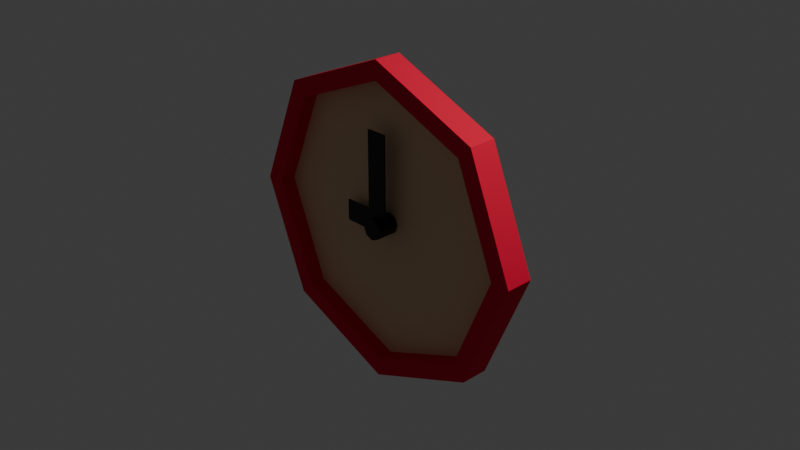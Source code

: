 # Source: Untitled.blend  (saved by Blender 4.5.91; exported with 4.5.12 LTS)
import bpy
from mathutils import Matrix  # noqa: F401  (used for matrix-valued properties, if any)

bpy.ops.wm.read_factory_settings(use_empty=True)
scene = bpy.context.scene
scene.name = 'Scene'

# ---- collections
col_collection = bpy.data.collections.new('Collection'); scene.collection.children.link(col_collection)

# ---- materials (node trees are filled in below, after node groups)
mat_rojo = bpy.data.materials.new('Rojo')
mat_negro = bpy.data.materials.new('Negro')
mat_amarillosuave = bpy.data.materials.new('AmarilloSuave')

# ---- material node trees
mat_rojo.use_nodes = True; mat_rojo.node_tree.nodes.clear()
_N = mat_rojo.node_tree.nodes; _L = mat_rojo.node_tree.links
n0 = _N.new('ShaderNodeBsdfPrincipled'); n0.name = 'Principled BSDF'; n0.location = (-200, 100)
n0.inputs[0].default_value = (0.8001, 0.0, 0.04006, 1.0)
n0.inputs[2].default_value = 1.0
n0.inputs[27].default_value = (0.7991, 0.0, 0.03955, 1.0)
n1 = _N.new('ShaderNodeOutputMaterial'); n1.name = 'Material Output'; n1.location = (200, 100)
_L.new(n0.outputs[0], n1.inputs[0])
n1.is_active_output = True
mat_negro.use_nodes = True; mat_negro.node_tree.nodes.clear()
_N = mat_negro.node_tree.nodes; _L = mat_negro.node_tree.links
n0 = _N.new('ShaderNodeBsdfPrincipled'); n0.name = 'Principled BSDF'; n0.location = (-200, 100)
n0.inputs[0].default_value = (0.0, 0.0, 0.0, 1.0)
n1 = _N.new('ShaderNodeOutputMaterial'); n1.name = 'Material Output'; n1.location = (200, 100)
_L.new(n0.outputs[0], n1.inputs[0])
n1.is_active_output = True
mat_amarillosuave.use_nodes = True; mat_amarillosuave.node_tree.nodes.clear()
_N = mat_amarillosuave.node_tree.nodes; _L = mat_amarillosuave.node_tree.links
n0 = _N.new('ShaderNodeBsdfPrincipled'); n0.name = 'Principled BSDF'; n0.location = (-200, 100)
n0.inputs[0].default_value = (0.8002, 0.5319, 0.3259, 1.0)
n1 = _N.new('ShaderNodeOutputMaterial'); n1.name = 'Material Output'; n1.location = (200, 100)
_L.new(n0.outputs[0], n1.inputs[0])
n1.is_active_output = True

# ---- world
world_world = bpy.data.worlds.new('World'); scene.world = world_world
world_world.use_nodes = True; world_world.node_tree.nodes.clear()
_N = world_world.node_tree.nodes; _L = world_world.node_tree.links
n0 = _N.new('ShaderNodeOutputWorld'); n0.name = 'World Output'; n0.location = (200, 100)
n1 = _N.new('ShaderNodeBackground'); n1.name = 'Background'; n1.location = (-200, 100)
n1.inputs[0].default_value = (0.05088, 0.05088, 0.05088, 1.0)
_L.new(n1.outputs[0], n0.inputs[0])
n0.is_active_output = True
world_world.color = (0.05088, 0.05088, 0.05088)
world_world.sun_shadow_jitter_overblur = 0.0

# ---- cameras
cam_camera = bpy.data.cameras.new('Camera')
cam_camera.clip_end = 100.0
cam_camera.ortho_scale = 7.314

# ---- lights
light_light = bpy.data.lights.new('Light', 'POINT')
light_light.energy = 1000.0
light_light.shadow_soft_size = 0.1

# ---- meshes
me_circle = bpy.data.meshes.new('Circle')
me_circle.from_pydata([(0.0, 1.0, 0.0), (0.0, 0.8799, 0.3576), (-0.7071, 0.7071, 0.0), (-0.6222, 0.6222, 0.3576), (-1.0, 0.0, 0.0), (-0.8799, 0.0, 0.3576), (-0.7071, -0.7071, 0.0), (-0.6222, -0.6222, 0.3576), (0.0, -1.0, 0.0), (0.0, -0.8799, 0.3576), (0.7071, -0.7071, 0.0), (0.6222, -0.6222, 0.3576), (1.0, 0.0, 0.0), (0.8799, 0.0, 0.3576), (0.7071, 0.7071, 0.0), (0.6222, 0.6222, 0.3576), (0.0, 1.0, 0.8379), (-0.7071, 0.7071, 0.8379), (-1.0, 3.662e-08, 0.8379), (-0.7071, -0.7071, 0.8379), (0.0, -1.0, 0.8379), (0.7071, -0.7071, 0.8379), (1.0, 3.662e-08, 0.8379), (0.7071, 0.7071, 0.8379), (-0.6222, 0.6222, 0.8379), (-0.6222, -0.6222, 0.8379), (0.6222, -0.6222, 0.8379), (0.6222, 0.6222, 0.8379), (-0.8799, 2.099e-08, 0.8379), (0.0, -0.8799, 0.8379), (0.0, 0.8799, 0.8379), (0.8799, 2.099e-08, 0.8379)], [], [(14, 0, 16, 23), (10, 12, 22, 21), (6, 8, 20, 19), (2, 4, 18, 17), (12, 14, 23, 22), (8, 10, 21, 20), (4, 6, 19, 18), (0, 2, 17, 16), (21, 22, 23, 16, 17, 18, 19, 20, 29, 25, 28, 24, 30, 27, 31, 26), (29, 20, 21, 26), (8, 6, 4, 2, 0, 14, 12, 10), (30, 1, 15, 27), (13, 11, 26, 31), (9, 7, 25, 29), (28, 5, 3, 24), (15, 13, 31, 27), (11, 9, 29, 26), (25, 7, 5, 28), (24, 3, 1, 30)])
_uv = me_circle.uv_layers.new(name='UVMap')
_uv.uv.foreach_set('vector', [0.0, 0.0, 0.0, 0.0, 0.0, 0.0, 0.0, 0.0, 0.0, 0.0, 0.0, 0.0, 0.0, 0.0, 0.0, 0.0, 0.0, 0.0, 0.0, 0.0, 0.0, 0.0, 0.0, 0.0, 0.0, 0.0, 0.0, 0.0, 0.0, 0.0, 0.0, 0.0, 0.0, 0.0, 0.0, 0.0, 0.0, 0.0, 0.0, 0.0, 0.0, 0.0, 0.0, 0.0, 0.0, 0.0, 0.0, 0.0, 0.0, 0.0, 0.0, 0.0, 0.0, 0.0, 0.0, 0.0, 0.0, 0.0, 0.0, 0.0, 0.0, 0.0, 0.0, 0.0, 0.0, 0.0, 0.0, 0.0, 0.0, 0.0, 0.0, 0.0, 0.0, 0.0, 0.0, 0.0, 0.0, 0.0, 0.0, 0.0, 0.0, 0.0, 0.0, 0.0, 0.0, 0.0, 0.0, 0.0, 0.0, 0.0, 0.0, 0.0, 0.0, 0.0, 0.0, 0.0, 0.0, 0.0, 0.0, 0.0, 0.0, 0.0, 0.0, 0.0, 0.0, 0.0, 0.0, 0.0, 0.0, 0.0, 0.0, 0.0, 0.0, 0.0, 0.0, 0.0, 0.0, 0.0, 0.0, 0.0, 0.0, 0.0, 0.0, 0.0, 0.0, 0.0, 0.0, 0.0, 0.0, 0.0, 0.0, 0.0, 0.0, 0.0, 0.0, 0.0, 0.0, 0.0, 0.0, 0.0, 0.0, 0.0, 0.0, 0.0, 0.0, 0.0, 0.0, 0.0, 0.0, 0.0, 0.0, 0.0, 0.0, 0.0, 0.0, 0.0, 0.0, 0.0, 0.0, 0.0, 0.0, 0.0, 0.0, 0.0, 0.0, 0.0, 0.0, 0.0, 0.0, 0.0, 0.0, 0.0, 0.0, 0.0, 0.0, 0.0, 0.0, 0.0, 0.0, 0.0, 0.0, 0.0, 0.0, 0.0])
me_circle.materials.append(mat_rojo)
me_circle.update()
me_circle_002 = bpy.data.meshes.new('Circle.002')
me_circle_002.from_pydata([(0.0, 1.0, 0.0), (0.0, 0.8799, 0.3576), (-0.7071, 0.7071, 0.0), (-0.6222, 0.6222, 0.3576), (-1.0, 0.0, 0.0), (-0.8799, 0.0, 0.3576), (-0.7071, -0.7071, 0.0), (-0.6222, -0.6222, 0.3576), (0.0, -1.0, 0.0), (0.0, -0.8799, 0.3576), (0.7071, -0.7071, 0.0), (0.6222, -0.6222, 0.3576), (1.0, 0.0, 0.0), (0.8799, 0.0, 0.3576), (0.7071, 0.7071, 0.0), (0.6222, 0.6222, 0.3576), (0.0, 1.0, 2.555), (-0.7071, 0.7071, 2.555), (-1.0, 9.964e-08, 2.555), (-0.7071, -0.7071, 2.555), (0.0, -1.0, 2.555), (0.7071, -0.7071, 2.555), (1.0, 9.964e-08, 2.555), (0.7071, 0.7071, 2.555), (-0.6222, 0.6222, 2.555), (-0.6222, -0.6222, 2.555), (0.6222, -0.6222, 2.555), (0.6222, 0.6222, 2.555), (-0.8799, 8.401e-08, 2.555), (0.0, -0.8799, 2.555), (0.0, 0.8799, 2.555), (0.8799, 8.401e-08, 2.555)], [], [(14, 0, 16, 23), (10, 12, 22, 21), (6, 8, 20, 19), (2, 4, 18, 17), (12, 14, 23, 22), (8, 10, 21, 20), (4, 6, 19, 18), (0, 2, 17, 16), (21, 22, 23, 16, 17, 18, 19, 20, 29, 25, 28, 24, 30, 27, 31, 26), (29, 20, 21, 26), (8, 6, 4, 2, 0, 14, 12, 10), (30, 1, 15, 27), (13, 11, 26, 31), (9, 7, 25, 29), (28, 5, 3, 24), (15, 13, 31, 27), (11, 9, 29, 26), (25, 7, 5, 28), (24, 3, 1, 30), (15, 1, 3, 5, 7, 9, 11, 13), (25, 28, 24, 30, 27, 31, 26, 29)])
_uv = me_circle_002.uv_layers.new(name='UVMap')
_uv.uv.foreach_set('vector', [0.0, 0.0, 0.0, 0.0, 0.0, 0.0, 0.0, 0.0, 0.0, 0.0, 0.0, 0.0, 0.0, 0.0, 0.0, 0.0, 0.0, 0.0, 0.0, 0.0, 0.0, 0.0, 0.0, 0.0, 0.0, 0.0, 0.0, 0.0, 0.0, 0.0, 0.0, 0.0, 0.0, 0.0, 0.0, 0.0, 0.0, 0.0, 0.0, 0.0, 0.0, 0.0, 0.0, 0.0, 0.0, 0.0, 0.0, 0.0, 0.0, 0.0, 0.0, 0.0, 0.0, 0.0, 0.0, 0.0, 0.0, 0.0, 0.0, 0.0, 0.0, 0.0, 0.0, 0.0, 0.0, 0.0, 0.0, 0.0, 0.0, 0.0, 0.0, 0.0, 0.0, 0.0, 0.0, 0.0, 0.0, 0.0, 0.0, 0.0, 0.0, 0.0, 0.0, 0.0, 0.0, 0.0, 0.0, 0.0, 0.0, 0.0, 0.0, 0.0, 0.0, 0.0, 0.0, 0.0, 0.0, 0.0, 0.0, 0.0, 0.0, 0.0, 0.0, 0.0, 0.0, 0.0, 0.0, 0.0, 0.0, 0.0, 0.0, 0.0, 0.0, 0.0, 0.0, 0.0, 0.0, 0.0, 0.0, 0.0, 0.0, 0.0, 0.0, 0.0, 0.0, 0.0, 0.0, 0.0, 0.0, 0.0, 0.0, 0.0, 0.0, 0.0, 0.0, 0.0, 0.0, 0.0, 0.0, 0.0, 0.0, 0.0, 0.0, 0.0, 0.0, 0.0, 0.0, 0.0, 0.0, 0.0, 0.0, 0.0, 0.0, 0.0, 0.0, 0.0, 0.0, 0.0, 0.0, 0.0, 0.0, 0.0, 0.0, 0.0, 0.0, 0.0, 0.0, 0.0, 0.0, 0.0, 0.0, 0.0, 0.0, 0.0, 0.0, 0.0, 0.0, 0.0, 0.0, 0.0, 0.0, 0.0, 0.0, 0.0, 0.0, 0.0, 0.0, 0.0, 0.0, 0.0, 0.0, 0.0, 0.0, 0.0, 0.0, 0.0, 0.0, 0.0, 0.0, 0.0, 0.0, 0.0, 0.0, 0.0, 0.0, 0.0, 0.0, 0.0, 0.0, 0.0, 0.0, 0.0, 0.0, 0.0, 0.0, 0.0])
me_circle_002.materials.append(mat_negro)
me_circle_002.update()
me_plane = bpy.data.meshes.new('Plane')
me_plane.from_pydata([(-0.1144, 0.0, 0.0), (0.1144, 0.0, 0.0), (-0.1144, 1.02, -3.399e-08), (0.1144, 1.02, -3.399e-08), (-0.1144, 1.02, -0.01836), (-0.1144, -6.116e-10, -0.01836), (0.1144, -6.116e-10, -0.01836), (0.1144, 1.02, -0.01836)], [], [(0, 2, 3, 1), (5, 6, 7, 4), (1, 3, 7, 6), (2, 0, 5, 4), (3, 2, 4, 7), (0, 1, 6, 5)])
_uv = me_plane.uv_layers.new(name='UVMap')
_uv.uv.foreach_set('vector', [0.0, 0.0, 0.0, 1.0, 1.0, 1.0, 1.0, 0.0, 0.0, 0.0, 1.0, 0.0, 1.0, 1.0, 0.0, 1.0, 1.0, 0.0, 1.0, 1.0, 1.0, 1.0, 1.0, 0.0, 0.0, 1.0, 0.0, 0.0, 0.0, 0.0, 0.0, 1.0, 1.0, 1.0, 0.0, 1.0, 0.0, 1.0, 1.0, 1.0, 0.0, 0.0, 1.0, 0.0, 1.0, 0.0, 0.0, 0.0])
me_plane.materials.append(mat_negro)
me_plane.update()
me_plane_002 = bpy.data.meshes.new('Plane.002')
me_plane_002.from_pydata([(-0.1144, 0.0, 0.0), (0.1144, 0.0, 0.0), (-0.1144, 0.5179, -1.202e-08), (0.1144, 0.5179, -1.202e-08), (-0.1144, 0.5179, -0.01836), (-0.1144, -8.025e-10, -0.01836), (0.1144, -8.025e-10, -0.01836), (0.1144, 0.5179, -0.01836)], [], [(0, 2, 3, 1), (5, 6, 7, 4), (1, 3, 7, 6), (2, 0, 5, 4), (3, 2, 4, 7), (0, 1, 6, 5)])
_uv = me_plane_002.uv_layers.new(name='UVMap')
_uv.uv.foreach_set('vector', [0.0, 0.0, 0.0, 1.0, 1.0, 1.0, 1.0, 0.0, 0.0, 0.0, 1.0, 0.0, 1.0, 1.0, 0.0, 1.0, 1.0, 0.0, 1.0, 1.0, 1.0, 1.0, 1.0, 0.0, 0.0, 1.0, 0.0, 0.0, 0.0, 0.0, 0.0, 1.0, 1.0, 1.0, 0.0, 1.0, 0.0, 1.0, 1.0, 1.0, 0.0, 0.0, 1.0, 0.0, 1.0, 0.0, 0.0, 0.0])
me_plane_002.materials.append(mat_negro)
me_plane_002.update()
me_circle_003 = bpy.data.meshes.new('Circle.003')
me_circle_003.from_pydata([(0.0, 0.8799, 0.3576), (-0.6222, 0.6222, 0.3576), (-0.8799, 0.0, 0.3576), (-0.6222, -0.6222, 0.3576), (0.0, -0.8799, 0.3576), (0.6222, -0.6222, 0.3576), (0.8799, 0.0, 0.3576), (0.6222, 0.6222, 0.3576)], [], [(7, 0, 1, 2, 3, 4, 5, 6)])
_uv = me_circle_003.uv_layers.new(name='UVMap')
_uv.uv.foreach_set('vector', [0.0, 0.0, 0.0, 0.0, 0.0, 0.0, 0.0, 0.0, 0.0, 0.0, 0.0, 0.0, 0.0, 0.0, 0.0, 0.0])
me_circle_003.materials.append(mat_amarillosuave)
me_circle_003.update()

# ---- objects
ob_light = bpy.data.objects.new('Light', light_light)
ob_camera = bpy.data.objects.new('Camera', cam_camera)
ob_circle = bpy.data.objects.new('Circle', me_circle)
ob_circle_001 = bpy.data.objects.new('Circle.001', me_circle_002)
ob_plane = bpy.data.objects.new('Plane', me_plane)
ob_plane_001 = bpy.data.objects.new('Plane.001', me_plane_002)
ob_circle_002 = bpy.data.objects.new('Circle.002', me_circle_003)

# ---- transforms, parenting, visibility, modifiers, constraints
ob_light.location = (4.076, 1.005, 5.904)
ob_light.rotation_euler = (0.6503, 0.05522, 1.866)
ob_light.lock_rotations_4d = False
ob_light.empty_display_type = 'ARROWS'
ob_light.color = (0.0, 0.0, 0.0, 0.0)
ob_light.lineart.crease_threshold = 0.0
ob_camera.location = (7.359, -6.926, 4.958)
ob_camera.rotation_euler = (1.109, 0.0, 0.8149)
ob_camera.lock_rotations_4d = False
ob_camera.empty_display_type = 'ARROWS'
ob_camera.color = (0.0, 0.0, 0.0, 0.0)
ob_camera.display_type = 'WIRE'
ob_camera.lineart.crease_threshold = 0.0
ob_circle.location = (0.0, 0.0, 0.0)
ob_circle.rotation_euler = (1.571, 0.0, 0.0)
ob_circle.scale = (1.747, 1.747, 0.363)
ob_circle_001.location = (0.0, -0.1298, 0.0)
ob_circle_001.rotation_euler = (1.571, 0.0, 0.0)
ob_circle_001.scale = (0.1144, 0.1144, 0.09605)
ob_plane.location = (0.0, -0.308, 0.0)
ob_plane.rotation_euler = (1.571, 0.0, 0.0)
ob_plane_001.location = (0.0, -0.2087, 0.0)
ob_plane_001.rotation_euler = (-1.571, 1.571, 0.0)
ob_circle_002.location = (0.0, 0.0, 0.0)
ob_circle_002.rotation_euler = (1.571, 0.0, 0.0)
ob_circle_002.scale = (1.747, 1.747, 0.363)

# ---- collection membership
col_collection.objects.link(ob_light)
col_collection.objects.link(ob_camera)
col_collection.objects.link(ob_circle)
col_collection.objects.link(ob_circle_001)
col_collection.objects.link(ob_plane)
col_collection.objects.link(ob_plane_001)
col_collection.objects.link(ob_circle_002)

# ---- scene / render settings (as saved in the file)
scene.camera = ob_camera
scene.frame_start = 1; scene.frame_end = 250; scene.frame_set(1)
scene.render.engine = 'BLENDER_EEVEE_NEXT'
bpy.context.view_layer.update()
